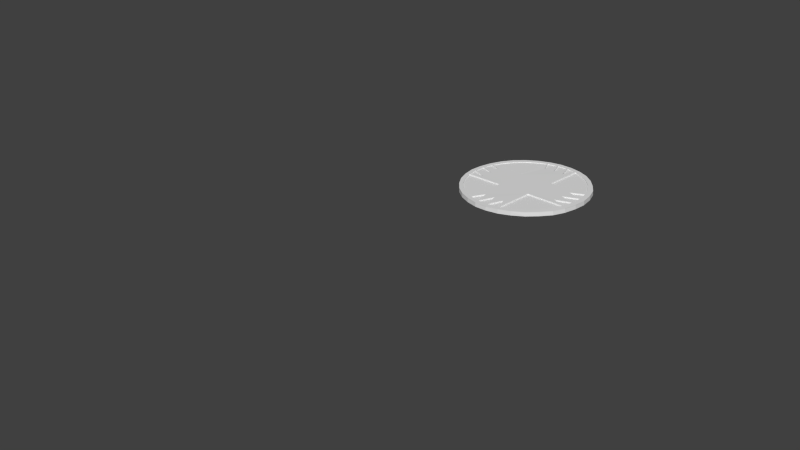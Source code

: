 # Source: Healthrestore.blend  (saved by Blender 2.72.0; exported with 4.5.12 LTS)
import bpy
from mathutils import Matrix  # noqa: F401  (used for matrix-valued properties, if any)

bpy.ops.wm.read_factory_settings(use_empty=True)
scene = bpy.context.scene
scene.name = 'Scene'

# ---- collections
col_collection_1 = bpy.data.collections.new('Collection 1'); scene.collection.children.link(col_collection_1)

# ---- world
world_world = bpy.data.worlds.new('World'); scene.world = world_world
world_world.color = (0.05088, 0.05088, 0.05088)
world_world.use_sun_shadow = False
world_world.sun_shadow_jitter_overblur = 0.0
world_world.cycles.sampling_method = 'MANUAL'
world_world.cycles.sample_map_resolution = 256

# ---- cameras
cam_camera = bpy.data.cameras.new('Camera')
cam_camera.clip_end = 100.0
cam_camera.lens = 35.0
cam_camera.sensor_width = 32.0
cam_camera.sensor_height = 18.0
cam_camera.ortho_scale = 7.314
cam_camera.dof.focus_distance = 0.0
cam_camera.dof.aperture_fstop = 128.0

# ---- meshes
me_cylinder_002 = bpy.data.meshes.new('Cylinder.002')
me_cylinder_002.from_pydata([(0.1006, 0.9931, -0.01847), (0.09586, 0.9944, 0.02291), (0.2927, 0.9546, -0.01373), (0.288, 0.9558, 0.02765), (0.4737, 0.8792, -0.00925), (0.4689, 0.8804, 0.03213), (0.6364, 0.77, -0.005208), (0.6317, 0.7712, 0.03617), (0.7747, 0.6311, -0.001758), (0.77, 0.6324, 0.03962), (0.8833, 0.4679, 0.0009681), (0.8786, 0.4692, 0.04234), (0.958, 0.2867, 0.002866), (0.9532, 0.2879, 0.04424), (0.9959, 0.09437, 0.003862), (0.9911, 0.09558, 0.04524), (0.9955, -0.1017, 0.003919), (0.9908, -0.1005, 0.0453), (0.9569, -0.2939, 0.003033), (0.9522, -0.2927, 0.04441), (0.8816, -0.4748, 0.00124), (0.8769, -0.4736, 0.04262), (0.7724, -0.6376, -0.001392), (0.7677, -0.6364, 0.03998), (0.6336, -0.776, -0.004762), (0.6289, -0.7748, 0.03661), (0.4705, -0.8846, -0.008741), (0.4657, -0.8834, 0.03264), (0.2893, -0.9593, -0.01317), (0.2845, -0.9581, 0.0282), (0.09699, -0.9972, -0.01789), (0.09226, -0.996, 0.02348), (-0.09898, -0.9969, -0.02272), (-0.1037, -0.9956, 0.01866), (-0.2911, -0.9583, -0.02746), (-0.2959, -0.9571, 0.01392), (-0.472, -0.8829, -0.03193), (-0.4768, -0.8817, 0.009443), (-0.6348, -0.7737, -0.03598), (-0.6395, -0.7725, 0.005401), (-0.7731, -0.6349, -0.03943), (-0.7779, -0.6336, 0.001951), (-0.8817, -0.4717, -0.04215), (-0.8864, -0.4704, -0.0007751), (-0.9564, -0.2904, -0.04405), (-0.9611, -0.2892, -0.002673), (-0.9943, -0.09808, -0.04505), (-0.999, -0.09686, -0.003669), (-0.9939, 0.09796, -0.0451), (-0.9986, 0.09917, -0.003726), (-0.9553, 0.2902, -0.04422), (-0.9601, 0.2914, -0.00284), (-0.88, 0.4711, -0.04242), (-0.8847, 0.4723, -0.001047), (-0.7708, 0.6339, -0.03979), (-0.7756, 0.6351, 0.001585), (-0.632, 0.7723, -0.03642), (-0.6367, 0.7735, 0.004955), (-0.4688, 0.8809, -0.03244), (-0.4736, 0.8821, 0.008934), (-0.2877, 0.9556, -0.02801), (-0.2924, 0.9568, 0.01337), (-0.09538, 0.9935, -0.02329), (-0.1001, 0.9947, 0.01809), (-0.2976, -0.2898, 0.01365), (-0.2983, 0.2902, 0.01345), (0.2876, -0.2857, 0.02805), (0.2861, 0.2889, 0.02783), (0.2963, 0.2879, -0.01342), (0.2923, -0.2928, -0.01332), (-0.2811, 0.2889, -0.02763), (-0.2823, -0.2916, -0.02746), (0.7576, 0.173, -0.002028), (0.7562, 0.008339, -0.002008), (0.7616, -0.174, -0.001814), (-0.7485, -0.1827, -0.03888), (-0.7486, -0.01123, -0.03897), (-0.7485, 0.1811, -0.03907), (-0.1827, 0.7614, -0.0252), (-0.008027, 0.761, -0.02098), (0.1864, 0.7604, -0.01607), (0.1852, -0.7146, -0.016), (0.002068, -0.7149, -0.02072), (-0.1751, -0.7152, -0.0254), (-0.1907, -0.7462, 0.0164), (-0.00982, -0.7453, 0.0215), (0.1785, -0.7446, 0.02579), (-0.7364, 0.1974, 0.002372), (-0.7365, 0.01511, 0.002484), (-0.7364, -0.1916, 0.002606), (0.7328, -0.1922, 0.03869), (0.7327, -0.007638, 0.03873), (0.7325, 0.1869, 0.03878), (0.1836, 0.7367, 0.02491), (-0.0002497, 0.7357, 0.01926), (-0.1873, 0.7348, 0.01428), (0.09577, 0.9948, 0.04056), (0.2879, 0.9562, 0.0453), (0.9532, 0.2884, 0.0619), (0.991, 0.09604, 0.06289), (0.9907, -0.09999, 0.06295), (0.9521, -0.2922, 0.06206), (0.2844, -0.9576, 0.04586), (0.09216, -0.9955, 0.04114), (-0.1038, -0.9952, 0.03631), (-0.296, -0.9566, 0.03157), (-0.9612, -0.2887, 0.01498), (-0.9991, -0.0964, 0.01398), (-0.9987, 0.09963, 0.01393), (-0.9601, 0.2918, 0.01481), (-0.2925, 0.9573, 0.03102), (-0.1002, 0.9952, 0.03574), (-0.2977, -0.2893, 0.03131), (-0.2984, 0.2906, 0.0311), (0.2875, -0.2852, 0.04571), (0.286, 0.2893, 0.04548), (-0.1908, -0.7457, 0.03406), (-0.009914, -0.7449, 0.03916), (0.1784, -0.7441, 0.04344), (-0.7365, 0.1978, 0.02003), (-0.7366, 0.01557, 0.02014), (-0.7365, -0.1911, 0.02026), (0.7328, -0.1917, 0.05634), (0.7326, -0.007179, 0.05638), (0.7324, 0.1873, 0.05644), (0.1836, 0.7371, 0.04257), (-0.0003438, 0.7362, 0.03691), (-0.1874, 0.7353, 0.03193), (0.1007, 0.9926, -0.0356), (0.2928, 0.954, -0.03086), (0.9581, 0.2862, -0.01427), (0.996, 0.09384, -0.01327), (0.9956, -0.1022, -0.01322), (0.957, -0.2944, -0.0141), (0.2894, -0.9598, -0.03031), (0.09709, -0.9977, -0.03503), (-0.09889, -0.9974, -0.03985), (-0.291, -0.9588, -0.04459), (-0.9563, -0.2909, -0.06118), (-0.9942, -0.09861, -0.06218), (-0.9938, 0.09743, -0.06224), (-0.9552, 0.2896, -0.06135), (-0.2876, 0.9551, -0.04514), (-0.09528, 0.993, -0.04042), (0.2964, 0.2874, -0.03055), (0.2924, -0.2934, -0.03045), (-0.281, 0.2884, -0.04476), (-0.2822, -0.2922, -0.0446), (0.7577, 0.1725, -0.01916), (0.7562, 0.007808, -0.01914), (0.7617, -0.1745, -0.01895), (-0.7484, -0.1833, -0.05602), (-0.7485, -0.01176, -0.05611), (-0.7484, 0.1806, -0.05621), (-0.1826, 0.7608, -0.04234), (-0.007935, 0.7604, -0.03812), (0.1865, 0.7599, -0.03321), (0.1853, -0.7151, -0.03313), (0.00216, -0.7155, -0.03785), (-0.175, -0.7158, -0.04253), (0.1081, 1.075, -0.01795), (0.1063, 1.076, 0.02345), (-0.1033, 1.081, -0.02282), (-0.105, 1.082, 0.01858), (0.1039, -1.079, -0.01834), (0.1048, -1.077, 0.02307), (-0.1063, -1.079, -0.02324), (-0.1068, -1.078, 0.01816), (-0.3117, 1.04, -0.02764), (-0.3118, 1.041, 0.01376), (0.3143, -1.04, -0.01352), (0.3152, -1.039, 0.02789), (-0.5089, 0.9598, -0.03219), (-0.5094, 0.9612, 0.009213), (0.5072, -0.9581, -0.008982), (0.5081, -0.9567, 0.03243), (-0.6881, 0.8438, -0.03629), (-0.6881, 0.8452, 0.005109), (0.6882, -0.842, -0.004865), (0.6834, -0.8407, 0.03651), (-0.8402, 0.6927, -0.03981), (-0.845, 0.6939, 0.001567), (0.8365, -0.6933, -0.001384), (0.8317, -0.6921, 0.03999), (-0.9555, 0.5125, -0.04258), (-0.9602, 0.5138, -0.001199), (0.9695, -0.5186, 0.001444), (0.9648, -0.5174, 0.04282), (-1.033, 0.3146, -0.04448), (-1.037, 0.3158, -0.003103), (1.045, -0.3248, 0.003317), (1.041, -0.3236, 0.04469), (-1.073, 0.1068, -0.04547), (-1.077, 0.108, -0.004088), (1.084, -0.1089, 0.004343), (1.079, -0.1077, 0.04572), (-1.075, -0.105, -0.04551), (-1.079, -0.105, -0.004141), (1.089, 0.09916, 0.004382), (1.085, 0.1004, 0.04576), (-1.034, -0.312, -0.04459), (-1.032, -0.3106, -0.003173), (1.043, 0.3175, 0.003497), (1.039, 0.3137, 0.04485), (-0.949, -0.5052, -0.0427), (-0.9501, -0.5039, -0.001308), (0.9649, 0.506, 0.001623), (0.9602, 0.5072, 0.043), (-0.8289, -0.6791, -0.03998), (-0.8293, -0.6777, 0.001419), (0.8357, 0.6801, -0.001147), (0.8311, 0.6762, 0.0402), (-0.6827, -0.8294, -0.03656), (-0.6835, -0.8281, 0.004841), (0.6907, 0.8312, -0.00456), (0.6837, 0.8262, 0.03677), (-0.509, -0.9478, -0.03251), (-0.5107, -0.9465, 0.00888), (0.5122, 0.9476, -0.008642), (0.5123, 0.949, 0.03276), (-0.3133, -1.03, -0.028), (-0.3141, -1.028, 0.0134), (0.3169, 1.03, -0.01315), (0.3164, 1.031, 0.02825), (0.09581, 0.9943, 0.03217), (0.288, 0.9557, 0.03691), (0.4689, 0.8804, 0.04138), (0.6316, 0.7712, 0.04543), (0.7699, 0.6323, 0.04888), (0.8785, 0.4691, 0.0516), (0.9532, 0.2879, 0.0535), (0.9911, 0.09553, 0.0545), (0.9907, -0.1005, 0.05455), (0.9521, -0.2927, 0.05367), (0.8768, -0.4737, 0.05187), (0.7676, -0.6365, 0.04924), (0.6288, -0.7748, 0.04587), (0.4657, -0.8835, 0.04189), (0.2845, -0.9582, 0.03746), (0.09221, -0.9961, 0.03274), (-0.1038, -0.9957, 0.02792), (-0.2959, -0.9571, 0.02318), (-0.4768, -0.8818, 0.0187), (-0.6396, -0.7726, 0.01466), (-0.7779, -0.6337, 0.01121), (-0.8865, -0.4705, 0.008483), (-0.9612, -0.2893, 0.006585), (-0.999, -0.09692, 0.005589), (-0.9987, 0.09912, 0.005532), (-0.9601, 0.2913, 0.006418), (-0.8848, 0.4723, 0.008211), (-0.7756, 0.6351, 0.01084), (-0.6368, 0.7735, 0.01421), (-0.4736, 0.8821, 0.01819), (-0.2924, 0.9568, 0.02263), (-0.1002, 0.9947, 0.02734), (0.1062, 1.076, 0.0327), (-0.105, 1.082, 0.02783), (0.1047, -1.078, 0.03232), (-0.1069, -1.078, 0.02742), (-0.3119, 1.041, 0.02302), (0.3152, -1.039, 0.03714), (-0.5095, 0.9611, 0.01847), (0.508, -0.9568, 0.04168), (-0.6882, 0.8451, 0.01437), (0.6834, -0.8408, 0.04577), (-0.845, 0.6938, 0.01083), (0.8317, -0.6921, 0.04925), (-0.9603, 0.5137, 0.008058), (0.9647, -0.5175, 0.05208), (-1.037, 0.3157, 0.006155), (1.041, -0.3236, 0.05395), (-1.077, 0.108, 0.005169), (1.079, -0.1077, 0.05498), (-1.08, -0.105, 0.005117), (1.084, 0.1003, 0.05502), (-1.032, -0.3106, 0.006085), (1.039, 0.3137, 0.05411), (-0.9501, -0.5039, 0.00795), (0.9601, 0.5072, 0.05226), (-0.8293, -0.6778, 0.01068), (0.8311, 0.6762, 0.04946), (-0.6835, -0.8281, 0.0141), (0.6837, 0.8262, 0.04603), (-0.5108, -0.9466, 0.01814), (0.5123, 0.9489, 0.04202), (-0.3142, -1.028, 0.02266), (0.3164, 1.031, 0.0375), (0.1006, 0.9932, -0.02846), (0.2928, 0.9546, -0.02372), (0.4737, 0.8793, -0.01925), (0.6365, 0.7701, -0.0152), (0.7748, 0.6312, -0.01175), (0.8834, 0.468, -0.009028), (0.958, 0.2868, -0.00713), (0.9959, 0.09443, -0.006134), (0.9956, -0.1016, -0.006077), (0.957, -0.2938, -0.006962), (0.8817, -0.4748, -0.008756), (0.7725, -0.6376, -0.01139), (0.6337, -0.776, -0.01476), (0.4705, -0.8846, -0.01874), (0.2893, -0.9593, -0.02317), (0.09705, -0.9972, -0.02789), (-0.09893, -0.9968, -0.03271), (-0.2911, -0.9582, -0.03745), (-0.472, -0.8829, -0.04193), (-0.6347, -0.7737, -0.04597), (-0.7731, -0.6348, -0.04942), (-0.8816, -0.4716, -0.05215), (-0.9563, -0.2904, -0.05405), (-0.9942, -0.09802, -0.05504), (-0.9938, 0.09802, -0.0551), (-0.9553, 0.2902, -0.05421), (-0.8799, 0.4712, -0.05242), (-0.7708, 0.634, -0.04979), (-0.6319, 0.7724, -0.04642), (-0.4688, 0.881, -0.04244), (-0.2876, 0.9557, -0.038), (-0.09532, 0.9936, -0.03329), (0.1082, 1.075, -0.02794), (-0.1033, 1.081, -0.03281), (0.104, -1.079, -0.02834), (-0.1063, -1.079, -0.03324), (-0.3116, 1.04, -0.03763), (0.3144, -1.04, -0.02352), (-0.5088, 0.9599, -0.04218), (0.5073, -0.958, -0.01898), (-0.6881, 0.8439, -0.04629), (0.6882, -0.8419, -0.01486), (-0.8402, 0.6927, -0.04981), (0.8365, -0.6932, -0.01138), (-0.9554, 0.5126, -0.05257), (0.9696, -0.5186, -0.008552), (-1.033, 0.3146, -0.05448), (1.046, -0.3247, -0.006679), (-1.073, 0.1069, -0.05546), (1.084, -0.1088, -0.005653), (-1.075, -0.105, -0.05551), (1.089, 0.09922, -0.005613), (-1.034, -0.3119, -0.05458), (1.043, 0.3176, -0.006499), (-0.9489, -0.5051, -0.0527), (0.9649, 0.506, -0.008373), (-0.8289, -0.679, -0.04998), (0.8358, 0.6802, -0.01114), (-0.6826, -0.8293, -0.04655), (0.6908, 0.8313, -0.01456), (-0.509, -0.9478, -0.04251), (0.5123, 0.9477, -0.01864), (-0.3132, -1.03, -0.03799), (0.3169, 1.03, -0.02315)], [], [(92, 15, 13), (88, 49, 47), (2, 80, 0), (3, 67, 13, 11, 9, 7, 5), (2, 4, 6, 8, 10, 12, 68), (29, 31, 239, 238), (83, 32, 34), (74, 16, 18), (69, 18, 20, 22, 24, 26, 28), (73, 14, 16), (72, 12, 14), (82, 32, 136, 158), (48, 76, 46), (87, 51, 49), (46, 75, 44), (50, 77, 48), (78, 60, 62), (79, 62, 0), (60, 70, 50, 52, 54, 56, 58), (82, 30, 32), (44, 71, 34, 36, 38, 40, 42), (81, 28, 30), (0, 62, 319, 288), (9, 11, 229, 228), (65, 61, 59, 57, 55, 53, 51), (14, 12, 294, 295), (48, 46, 311, 312), (85, 33, 31), (19, 66, 29, 27, 25, 23, 21), (86, 31, 29), (84, 35, 33), (87, 49, 108, 119), (89, 47, 45), (64, 45, 43, 41, 39, 37, 35), (168, 162, 321, 324), (50, 48, 312, 313), (91, 17, 15), (90, 19, 17), (20, 18, 297, 298), (172, 168, 324, 326), (93, 3, 1), (61, 95, 63), (40, 38, 307, 308), (94, 1, 63), (34, 32, 304, 305), (112, 114, 115, 113), (84, 33, 104, 116), (64, 35, 105, 112), (33, 85, 117, 104), (63, 95, 127, 111), (95, 61, 110, 127), (19, 90, 122, 101), (92, 13, 98, 124), (89, 45, 106, 121), (3, 93, 125, 97), (90, 17, 100, 122), (31, 86, 118, 103), (88, 47, 107, 120), (94, 63, 111, 126), (115, 114, 101, 122, 100, 123, 99, 124, 98), (29, 66, 114, 102), (13, 67, 115, 98), (113, 115, 97, 125, 96, 126, 111, 127, 110), (86, 29, 102, 118), (93, 1, 96, 125), (17, 91, 123, 100), (47, 89, 121, 107), (49, 88, 120, 108), (35, 84, 116, 105), (112, 113, 109, 119, 108, 120, 107, 121, 106), (15, 92, 124, 99), (85, 31, 103, 117), (1, 94, 126, 96), (91, 15, 99, 123), (51, 87, 119, 109), (144, 146, 142, 154, 143, 155, 128, 156, 129), (77, 50, 141, 153), (73, 16, 132, 149), (0, 80, 156, 128), (75, 46, 139, 151), (81, 30, 135, 157), (83, 34, 137, 159), (78, 62, 143, 154), (74, 18, 133, 150), (32, 83, 159, 136), (62, 79, 155, 143), (72, 14, 131, 148), (34, 71, 147, 137), (12, 72, 148, 130), (46, 76, 152, 139), (30, 82, 158, 135), (60, 78, 154, 142), (70, 60, 142, 146), (76, 48, 140, 152), (80, 2, 129, 156), (16, 74, 150, 132), (48, 77, 153, 140), (28, 81, 157, 134), (79, 0, 128, 155), (14, 73, 149, 131), (44, 75, 151, 138), (50, 70, 146, 141), (162, 163, 161, 160), (60, 58, 317, 318), (62, 63, 163, 162), (1, 0, 160, 161), (164, 165, 167, 166), (202, 198, 339, 341), (33, 32, 166, 167), (30, 31, 165, 164), (60, 61, 169, 168), (170, 171, 165, 164), (3, 5, 226, 225), (28, 29, 171, 170), (172, 173, 169, 168), (10, 8, 292, 293), (191, 195, 273, 271), (58, 59, 173, 172), (207, 211, 281, 279), (174, 175, 171, 170), (180, 176, 328, 330), (26, 27, 175, 174), (160, 222, 351, 320), (56, 57, 177, 176), (185, 189, 270, 268), (214, 210, 345, 347), (178, 179, 175, 174), (24, 25, 179, 178), (180, 181, 177, 176), (28, 26, 301, 302), (63, 1, 224, 255), (54, 55, 181, 180), (201, 205, 278, 276), (192, 188, 334, 336), (182, 183, 179, 178), (22, 23, 183, 182), (184, 185, 181, 180), (217, 221, 286, 284), (52, 53, 185, 184), (45, 47, 247, 246), (4, 2, 289, 290), (186, 187, 183, 182), (20, 21, 187, 186), (188, 189, 185, 184), (24, 22, 299, 300), (23, 25, 236, 235), (50, 51, 189, 188), (179, 183, 267, 265), (186, 182, 331, 333), (190, 191, 187, 186), (18, 19, 191, 190), (192, 193, 189, 188), (197, 201, 276, 274), (48, 49, 193, 192), (194, 195, 191, 190), (53, 55, 251, 250), (16, 17, 195, 194), (46, 47, 197, 196), (198, 199, 195, 194), (219, 223, 287, 285), (14, 15, 199, 198), (200, 201, 197, 196), (169, 173, 262, 260), (44, 45, 201, 200), (202, 203, 199, 198), (167, 165, 258, 259), (12, 13, 203, 202), (193, 197, 274, 272), (18, 16, 296, 297), (204, 205, 201, 200), (42, 43, 205, 204), (61, 63, 255, 254), (206, 207, 203, 202), (10, 11, 207, 206), (31, 33, 240, 239), (210, 206, 343, 345), (208, 209, 205, 204), (40, 41, 209, 208), (17, 19, 233, 232), (210, 211, 207, 206), (8, 9, 211, 210), (213, 217, 284, 282), (212, 213, 209, 208), (38, 39, 213, 212), (6, 7, 215, 214), (161, 163, 257, 256), (216, 217, 213, 212), (36, 37, 217, 216), (218, 219, 215, 214), (166, 220, 350, 323), (37, 39, 243, 242), (4, 5, 219, 218), (220, 221, 217, 216), (57, 59, 253, 252), (34, 35, 221, 220), (2, 3, 223, 222), (166, 167, 221, 220), (204, 200, 340, 342), (209, 213, 282, 280), (54, 52, 314, 315), (198, 194, 337, 339), (214, 215, 211, 210), (187, 191, 271, 269), (222, 218, 349, 351), (7, 9, 228, 227), (222, 223, 219, 218), (62, 60, 318, 319), (176, 172, 326, 328), (221, 167, 259, 286), (160, 161, 223, 222), (27, 29, 238, 237), (168, 169, 163, 162), (181, 185, 268, 266), (176, 177, 173, 172), (164, 166, 323, 322), (208, 204, 342, 344), (220, 216, 348, 350), (51, 53, 250, 249), (196, 197, 193, 192), (67, 3, 97, 115), (66, 19, 101, 114), (112, 105, 116, 104, 117, 103, 118, 102, 114), (65, 51, 109, 113), (61, 65, 113, 110), (45, 64, 112, 106), (150, 133, 145, 144, 130, 148, 131, 149, 132), (147, 145, 134, 157, 135, 158, 136, 159, 137), (68, 12, 130, 144), (18, 69, 145, 133), (2, 68, 144, 129), (69, 28, 134, 145), (146, 147, 138, 151, 139, 152, 140, 153, 141), (71, 44, 138, 147), (144, 145, 147, 146), (239, 240, 259, 258), (255, 224, 256, 257), (238, 239, 258, 261), (253, 254, 260, 262), (237, 238, 261, 263), (236, 237, 263, 265), (251, 252, 264, 266), (235, 236, 265, 267), (250, 251, 266, 268), (234, 235, 267, 269), (249, 250, 268, 270), (233, 234, 269, 271), (248, 249, 270, 272), (232, 233, 271, 273), (231, 232, 273, 275), (246, 247, 274, 276), (230, 231, 275, 277), (245, 246, 276, 278), (229, 230, 277, 279), (244, 245, 278, 280), (228, 229, 279, 281), (243, 244, 280, 282), (242, 243, 282, 284), (226, 227, 283, 285), (241, 242, 284, 286), (240, 241, 286, 259), (227, 228, 281, 283), (225, 226, 285, 287), (224, 225, 287, 256), (254, 255, 257, 260), (252, 253, 262, 264), (247, 248, 272, 274), (59, 61, 254, 253), (39, 41, 244, 243), (223, 161, 256, 287), (19, 21, 234, 233), (35, 37, 242, 241), (49, 51, 249, 248), (195, 199, 275, 273), (5, 7, 227, 226), (1, 3, 225, 224), (163, 169, 260, 257), (177, 181, 266, 264), (55, 57, 252, 251), (215, 219, 285, 283), (165, 171, 261, 258), (183, 187, 269, 267), (13, 15, 231, 230), (205, 209, 280, 278), (11, 13, 230, 229), (189, 193, 272, 270), (25, 27, 237, 236), (47, 49, 248, 247), (171, 175, 263, 261), (173, 177, 264, 262), (15, 17, 232, 231), (211, 215, 283, 281), (33, 35, 241, 240), (43, 45, 246, 245), (41, 43, 245, 244), (203, 207, 279, 277), (21, 23, 235, 234), (199, 203, 277, 275), (175, 179, 265, 263), (293, 292, 345, 343), (301, 300, 329, 327), (300, 299, 331, 329), (309, 308, 344, 342), (308, 307, 346, 344), (292, 291, 347, 345), (295, 294, 341, 339), (289, 288, 320, 351), (318, 317, 326, 324), (288, 319, 321, 320), (304, 303, 322, 323), (317, 316, 328, 326), (299, 298, 333, 331), (316, 315, 330, 328), (298, 297, 335, 333), (315, 314, 332, 330), (296, 295, 339, 337), (297, 296, 337, 335), (313, 312, 336, 334), (294, 293, 343, 341), (307, 306, 348, 346), (306, 305, 350, 348), (290, 289, 351, 349), (305, 304, 323, 350), (303, 302, 325, 322), (302, 301, 327, 325), (291, 290, 349, 347), (319, 318, 324, 321), (314, 313, 334, 332), (311, 310, 340, 338), (310, 309, 342, 340), (312, 311, 338, 336), (6, 4, 290, 291), (32, 30, 303, 304), (184, 180, 330, 332), (56, 54, 315, 316), (174, 170, 325, 327), (190, 186, 333, 335), (170, 164, 322, 325), (212, 208, 344, 346), (26, 24, 300, 301), (46, 44, 310, 311), (36, 34, 305, 306), (206, 202, 341, 343), (44, 42, 309, 310), (178, 174, 327, 329), (42, 40, 308, 309), (22, 20, 298, 299), (12, 10, 293, 294), (182, 178, 329, 331), (188, 184, 332, 334), (2, 0, 288, 289), (30, 28, 302, 303), (8, 6, 291, 292), (194, 190, 335, 337), (16, 14, 295, 296), (196, 192, 336, 338), (216, 212, 346, 348), (200, 196, 338, 340), (58, 56, 316, 317), (38, 36, 306, 307), (52, 50, 313, 314), (218, 214, 347, 349), (162, 160, 320, 321)])
_uv = me_cylinder_002.uv_layers.new(name='UVMap')
_uv.uv.foreach_set('vector', [0.1922, 0.7931, 0.2086, 0.7931, 0.2026, 0.8033, 0.1124, 0.8814, 0.09669, 0.8864, 0.09669, 0.8747, 0.2156, 0.9096, 0.2068, 0.8996, 0.2217, 0.8996, 0.216, 0.845, 0.2161, 0.885, 0.176, 0.885, 0.1805, 0.8742, 0.1871, 0.8644, 0.1954, 0.856, 0.2052, 0.8495, 0.192, 0.7974, 0.1812, 0.8019, 0.1696, 0.8042, 0.1578, 0.8042, 0.1463, 0.8019, 0.1354, 0.7974, 0.1635, 0.7693, 0.7482, 0.7713, 0.7461, 0.7746, 0.7459, 0.7745, 0.7481, 0.7712, 0.1287, 0.8747, 0.1155, 0.8861, 0.1126, 0.8747, 0.1241, 0.8862, 0.1352, 0.8959, 0.1241, 0.9, 0.1071, 0.7693, 0.1353, 0.7975, 0.1244, 0.8021, 0.1129, 0.8044, 0.1011, 0.8044, 0.08955, 0.8021, 0.07868, 0.7975, 0.1922, 0.7864, 0.2065, 0.7812, 0.2065, 0.793, 0.1126, 0.9113, 0.1219, 0.9011, 0.1276, 0.9113, 0.3731, 0.2669, 0.3559, 0.2669, 0.3559, 0.2659, 0.3731, 0.2659, 0.1922, 0.7693, 0.2069, 0.7759, 0.1922, 0.7811, 0.111, 0.8954, 0.09669, 0.8983, 0.09669, 0.8866, 0.09669, 0.8985, 0.1123, 0.8985, 0.1026, 0.9086, 0.2183, 0.7693, 0.2183, 0.7834, 0.207, 0.7727, 0.192, 0.901, 0.2047, 0.8971, 0.2047, 0.9088, 0.1354, 0.8971, 0.1503, 0.8971, 0.1462, 0.9081, 0.1354, 0.8048, 0.1754, 0.8044, 0.1754, 0.8449, 0.1646, 0.8404, 0.1548, 0.8338, 0.1465, 0.8255, 0.1399, 0.8157, 0.09656, 0.8858, 0.07868, 0.8858, 0.08245, 0.8747, 0.1354, 0.8455, 0.1759, 0.845, 0.1759, 0.885, 0.165, 0.8806, 0.1551, 0.8742, 0.1467, 0.866, 0.14, 0.8563, 0.151, 0.8936, 0.1354, 0.8969, 0.1354, 0.8852, 0.7802, 0.8209, 0.7788, 0.8173, 0.7789, 0.8172, 0.7804, 0.8209, 0.7807, 0.7746, 0.7785, 0.7713, 0.7787, 0.7712, 0.7808, 0.7745, 0.1068, 0.8396, 0.1353, 0.8677, 0.1244, 0.8722, 0.1129, 0.8745, 0.1011, 0.8745, 0.08955, 0.8722, 0.07868, 0.8677, 0.7708, 0.8447, 0.774, 0.8424, 0.7742, 0.8426, 0.7709, 0.8448, 0.7558, 0.8074, 0.7522, 0.8089, 0.7521, 0.8087, 0.7557, 0.8072, 0.2067, 0.8913, 0.1917, 0.8969, 0.1917, 0.8852, 0.216, 0.8044, 0.216, 0.8443, 0.1756, 0.844, 0.1802, 0.8332, 0.1868, 0.8235, 0.1952, 0.8152, 0.205, 0.8088, 0.2182, 0.8995, 0.2068, 0.8883, 0.2182, 0.8852, 0.1919, 0.8971, 0.182, 0.9072, 0.176, 0.8971, 0.3719, 0.2725, 0.3559, 0.2725, 0.3559, 0.2715, 0.372, 0.2715, 0.09545, 0.896, 0.07868, 0.896, 0.08474, 0.8859, 0.1071, 0.8045, 0.1353, 0.8327, 0.1244, 0.8372, 0.1129, 0.8395, 0.1011, 0.8395, 0.08955, 0.8372, 0.07868, 0.8327, 0.7042, 0.7983, 0.7072, 0.8013, 0.707, 0.8015, 0.704, 0.7984, 0.7595, 0.8067, 0.7558, 0.8074, 0.7557, 0.8072, 0.7595, 0.8065, 0.176, 0.8907, 0.1915, 0.8852, 0.1915, 0.8969, 0.1512, 0.8996, 0.1653, 0.8963, 0.1653, 0.908, 0.7595, 0.8469, 0.7634, 0.847, 0.7634, 0.8472, 0.7595, 0.8472, 0.7018, 0.7947, 0.7042, 0.7983, 0.704, 0.7984, 0.7016, 0.7948, 0.07868, 0.9063, 0.08911, 0.8962, 0.09503, 0.9063, 0.1126, 0.9009, 0.1126, 0.8862, 0.124, 0.8981, 0.7442, 0.8172, 0.7427, 0.8209, 0.7425, 0.8208, 0.744, 0.8171, 0.1512, 0.8961, 0.1636, 0.8852, 0.1678, 0.8961, 0.7419, 0.8287, 0.7427, 0.8326, 0.7425, 0.8327, 0.7417, 0.8287, 0.1183, 0.1727, 0.2002, 0.1732, 0.2001, 0.2537, 0.1183, 0.2539, 0.3868, 0.2861, 0.3716, 0.2861, 0.3717, 0.2851, 0.3868, 0.2851, 0.4567, 0.28, 0.4184, 0.28, 0.4184, 0.279, 0.4567, 0.279, 0.3559, 0.2851, 0.3712, 0.2851, 0.3712, 0.2861, 0.3559, 0.2861, 0.3716, 0.2793, 0.3559, 0.2793, 0.3559, 0.2783, 0.3716, 0.2783, 0.3728, 0.2704, 0.3868, 0.2704, 0.3869, 0.2714, 0.3728, 0.2714, 0.3855, 0.2895, 0.3716, 0.2895, 0.3717, 0.2885, 0.3855, 0.2885, 0.3718, 0.2805, 0.3857, 0.2805, 0.3857, 0.2815, 0.3718, 0.2815, 0.3859, 0.2781, 0.3719, 0.2781, 0.3719, 0.2771, 0.3859, 0.2771, 0.3857, 0.2826, 0.3718, 0.2826, 0.3718, 0.2816, 0.3857, 0.2816, 0.3559, 0.2817, 0.3716, 0.2817, 0.3716, 0.2827, 0.3559, 0.2827, 0.3715, 0.2839, 0.3868, 0.2839, 0.3868, 0.285, 0.3716, 0.285, 0.3722, 0.2703, 0.3559, 0.2703, 0.3559, 0.2693, 0.3723, 0.2693, 0.3559, 0.2749, 0.3718, 0.2749, 0.3718, 0.2759, 0.3559, 0.2759, 0.4394, 0.2434, 0.4398, 0.2128, 0.4752, 0.2128, 0.4634, 0.218, 0.4917, 0.2279, 0.4635, 0.2382, 0.4634, 0.2387, 0.4632, 0.2382, 0.4749, 0.2437, 0.4184, 0.2756, 0.457, 0.2755, 0.457, 0.2766, 0.4184, 0.2766, 0.4567, 0.2788, 0.4184, 0.2788, 0.4184, 0.2778, 0.4567, 0.2778, 0.4183, 0.2963, 0.387, 0.2961, 0.3872, 0.2604, 0.3927, 0.2722, 0.4019, 0.2443, 0.4126, 0.2721, 0.4131, 0.2723, 0.4126, 0.2725, 0.4183, 0.2606, 0.3869, 0.267, 0.3732, 0.267, 0.3732, 0.2659, 0.3869, 0.2659, 0.3559, 0.2828, 0.3715, 0.2828, 0.3715, 0.2838, 0.3559, 0.2838, 0.3716, 0.2804, 0.3559, 0.2804, 0.3559, 0.2794, 0.3716, 0.2794, 0.3559, 0.2726, 0.3719, 0.2726, 0.3719, 0.2736, 0.3559, 0.2736, 0.3559, 0.2772, 0.3717, 0.2772, 0.3717, 0.2782, 0.3559, 0.2782, 0.3732, 0.2671, 0.3867, 0.2671, 0.3868, 0.2681, 0.3732, 0.2681, 0.44, 0.2965, 0.4399, 0.3271, 0.4049, 0.3271, 0.4167, 0.3221, 0.387, 0.3115, 0.4164, 0.3016, 0.4166, 0.3011, 0.4168, 0.3016, 0.4049, 0.2964, 0.3716, 0.2816, 0.3559, 0.2816, 0.3559, 0.2806, 0.3716, 0.2806, 0.3714, 0.285, 0.3559, 0.285, 0.3559, 0.2839, 0.3714, 0.2839, 0.3717, 0.277, 0.3559, 0.277, 0.3559, 0.276, 0.3717, 0.276, 0.3559, 0.2738, 0.3718, 0.2738, 0.3719, 0.2748, 0.3559, 0.2748, 0.3716, 0.2862, 0.3856, 0.2862, 0.3856, 0.2872, 0.3717, 0.2872, 0.4184, 0.2753, 0.4188, 0.2443, 0.4545, 0.2443, 0.4441, 0.2498, 0.4704, 0.2595, 0.4441, 0.2696, 0.444, 0.27, 0.4438, 0.2696, 0.4542, 0.2754, 0.3693, 0.2916, 0.3559, 0.2916, 0.3559, 0.2906, 0.3693, 0.2906, 0.3718, 0.2783, 0.3869, 0.2783, 0.3869, 0.2793, 0.3718, 0.2793, 0.3701, 0.2894, 0.3559, 0.2894, 0.3559, 0.2884, 0.3701, 0.2884, 0.3869, 0.2759, 0.3719, 0.2759, 0.3719, 0.2749, 0.3869, 0.2749, 0.3729, 0.2691, 0.3559, 0.2691, 0.3559, 0.2681, 0.3729, 0.2681, 0.3714, 0.2872, 0.3559, 0.2872, 0.3559, 0.2862, 0.3713, 0.2862, 0.3724, 0.2693, 0.3867, 0.2693, 0.3866, 0.2702, 0.3724, 0.2702, 0.3559, 0.2917, 0.369, 0.2917, 0.369, 0.2927, 0.3559, 0.2927, 0.3559, 0.2704, 0.3726, 0.2704, 0.3726, 0.2714, 0.3559, 0.2714, 0.3859, 0.2883, 0.3717, 0.2883, 0.3716, 0.2873, 0.3859, 0.2873, 0.3718, 0.2794, 0.3862, 0.2794, 0.3862, 0.2804, 0.3718, 0.2804, 0.4184, 0.2902, 0.4567, 0.2902, 0.4567, 0.2911, 0.4184, 0.2911, 0.3849, 0.2917, 0.3717, 0.2917, 0.3716, 0.2907, 0.3849, 0.2907, 0.3719, 0.276, 0.3868, 0.276, 0.3868, 0.277, 0.3719, 0.277, 0.3559, 0.267, 0.373, 0.267, 0.373, 0.268, 0.3559, 0.268, 0.3686, 0.2938, 0.3559, 0.2938, 0.3559, 0.2928, 0.3685, 0.2928, 0.4184, 0.2891, 0.4567, 0.2891, 0.4567, 0.29, 0.4184, 0.29, 0.3713, 0.2883, 0.3559, 0.2883, 0.3559, 0.2873, 0.3713, 0.2873, 0.3717, 0.2918, 0.3844, 0.2918, 0.3843, 0.2928, 0.3716, 0.2928, 0.37, 0.2905, 0.3559, 0.2905, 0.3559, 0.2895, 0.3699, 0.2895, 0.372, 0.2738, 0.3869, 0.2738, 0.3869, 0.2747, 0.372, 0.2747, 0.3717, 0.2828, 0.3869, 0.2828, 0.3869, 0.2838, 0.3716, 0.2838, 0.3721, 0.2715, 0.3868, 0.2715, 0.3868, 0.2725, 0.3721, 0.2725, 0.3867, 0.2736, 0.3721, 0.2736, 0.3721, 0.2726, 0.3867, 0.2726, 0.3717, 0.2896, 0.3851, 0.2896, 0.3851, 0.2906, 0.3716, 0.2906, 0.4184, 0.2846, 0.4571, 0.2846, 0.4571, 0.2856, 0.4184, 0.2856, 0.7832, 0.7974, 0.7832, 0.7966, 0.7874, 0.7966, 0.7874, 0.7974, 0.7766, 0.814, 0.7739, 0.8112, 0.774, 0.811, 0.7768, 0.8138, 0.0, 0.0, 0.0, 0.0, 0.0, 0.0, 0.0, 0.0, 0.0, 0.0, 0.0, 0.0, 0.0, 0.0, 0.0, 0.0, 0.7874, 0.7975, 0.7874, 0.7983, 0.7832, 0.7983, 0.7832, 0.7975, 0.735, 0.8019, 0.7383, 0.7989, 0.7384, 0.7991, 0.7351, 0.8021, 0.0, 0.0, 0.0, 0.0, 0.0, 0.0, 0.0, 0.0, 0.0, 0.0, 0.0, 0.0, 0.0, 0.0, 0.0, 0.0, 0.0, 0.0, 0.0, 0.0, 0.0, 0.0, 0.0, 0.0, 0.7344, 0.8507, 0.7345, 0.8515, 0.7302, 0.8515, 0.7302, 0.8507, 0.7829, 0.7861, 0.7829, 0.7822, 0.7831, 0.7821, 0.7831, 0.7861, 0.0, 0.0, 0.0, 0.0, 0.0, 0.0, 0.0, 0.0, 0.7725, 0.8517, 0.7726, 0.8509, 0.7768, 0.8509, 0.7768, 0.8517, 0.7767, 0.8396, 0.7789, 0.8363, 0.779, 0.8364, 0.7769, 0.8398, 0.7343, 0.8113, 0.7373, 0.8145, 0.7372, 0.8146, 0.7342, 0.8114, 0.0, 0.0, 0.0, 0.0, 0.0, 0.0, 0.0, 0.0, 0.7416, 0.8262, 0.7415, 0.8305, 0.7413, 0.8305, 0.7414, 0.8262, 0.7874, 0.7984, 0.7874, 0.7992, 0.7832, 0.7992, 0.7832, 0.7984, 0.6993, 0.7866, 0.7001, 0.7908, 0.6999, 0.7908, 0.6991, 0.7866, 0.0, 0.0, 0.0, 0.0, 0.0, 0.0, 0.0, 0.0, 0.7108, 0.8036, 0.7148, 0.8053, 0.7147, 0.8055, 0.7107, 0.8038, 0.0, 0.0, 0.0, 0.0, 0.0, 0.0, 0.0, 0.0, 0.71, 0.848, 0.7067, 0.8456, 0.7068, 0.8455, 0.7101, 0.8479, 0.7233, 0.8062, 0.7274, 0.8054, 0.7275, 0.8056, 0.7233, 0.8064, 0.7388, 0.8507, 0.7388, 0.8515, 0.7346, 0.8515, 0.7346, 0.8507, 0.0, 0.0, 0.0, 0.0, 0.0, 0.0, 0.0, 0.0, 0.7127, 0.8515, 0.7126, 0.8507, 0.717, 0.8507, 0.7169, 0.8515, 0.7462, 0.8396, 0.7489, 0.8424, 0.7488, 0.8426, 0.7461, 0.8397, 0.7807, 0.7937, 0.7821, 0.79, 0.7823, 0.7901, 0.7809, 0.7938, 0.0, 0.0, 0.0, 0.0, 0.0, 0.0, 0.0, 0.0, 0.7, 0.835, 0.6991, 0.8308, 0.6993, 0.8308, 0.7002, 0.835, 0.7021, 0.7746, 0.7004, 0.7784, 0.7002, 0.7783, 0.7019, 0.7745, 0.784, 0.7938, 0.7832, 0.7937, 0.7832, 0.7895, 0.784, 0.7896, 0.0, 0.0, 0.0, 0.0, 0.0, 0.0, 0.0, 0.0, 0.7258, 0.8515, 0.7258, 0.8507, 0.7301, 0.8507, 0.7301, 0.8515, 0.7015, 0.8182, 0.7038, 0.8146, 0.704, 0.8147, 0.7017, 0.8183, 0.0, 0.0, 0.0, 0.0, 0.0, 0.0, 0.0, 0.0, 0.7507, 0.7998, 0.7539, 0.802, 0.7538, 0.8022, 0.7506, 0.7999, 0.781, 0.8288, 0.781, 0.8248, 0.7812, 0.8248, 0.7812, 0.8288, 0.7081, 0.8507, 0.7081, 0.8515, 0.7037, 0.8515, 0.7037, 0.8507, 0.0, 0.0, 0.0, 0.0, 0.0, 0.0, 0.0, 0.0, 0.768, 0.8517, 0.768, 0.8509, 0.7722, 0.8509, 0.7722, 0.8517, 0.7521, 0.8446, 0.7557, 0.8462, 0.7556, 0.8464, 0.752, 0.8448, 0.7578, 0.7648, 0.7542, 0.7663, 0.7541, 0.7661, 0.7577, 0.7646, 0.0, 0.0, 0.0, 0.0, 0.0, 0.0, 0.0, 0.0, 0.7228, 0.8065, 0.7269, 0.8073, 0.7268, 0.8075, 0.7227, 0.8067, 0.7433, 0.7876, 0.7431, 0.7832, 0.7433, 0.7832, 0.7435, 0.7876, 0.7874, 0.8065, 0.7874, 0.8073, 0.7832, 0.8073, 0.7832, 0.8065, 0.0, 0.0, 0.0, 0.0, 0.0, 0.0, 0.0, 0.0, 0.7417, 0.8518, 0.7417, 0.8509, 0.7459, 0.8509, 0.7459, 0.8518, 0.7016, 0.839, 0.7, 0.835, 0.7002, 0.835, 0.7017, 0.8389, 0.0, 0.0, 0.0, 0.0, 0.0, 0.0, 0.0, 0.0, 0.7125, 0.8507, 0.7126, 0.8515, 0.7082, 0.8515, 0.7082, 0.8507, 0.7653, 0.8043, 0.7691, 0.8035, 0.7691, 0.8037, 0.7653, 0.8045, 0.0, 0.0, 0.0, 0.0, 0.0, 0.0, 0.0, 0.0, 0.0, 0.0, 0.0, 0.0, 0.0, 0.0, 0.0, 0.0, 0.7873, 0.8011, 0.7873, 0.8019, 0.7832, 0.8019, 0.7832, 0.8011, 0.7392, 0.8388, 0.7369, 0.8424, 0.7368, 0.8423, 0.739, 0.8387, 0.0, 0.0, 0.0, 0.0, 0.0, 0.0, 0.0, 0.0, 0.7832, 0.7895, 0.7832, 0.7886, 0.7874, 0.7886, 0.7874, 0.7895, 0.7265, 0.8497, 0.7223, 0.8506, 0.7223, 0.8504, 0.7265, 0.8495, 0.0, 0.0, 0.0, 0.0, 0.0, 0.0, 0.0, 0.0, 0.7036, 0.8507, 0.7035, 0.8515, 0.6992, 0.8515, 0.6991, 0.8507, 0.7068, 0.8114, 0.7104, 0.809, 0.7105, 0.8091, 0.707, 0.8115, 0.0, 0.0, 0.0, 0.0, 0.0, 0.0, 0.0, 0.0, 0.7038, 0.8426, 0.7016, 0.839, 0.7017, 0.8389, 0.704, 0.8425, 0.7634, 0.847, 0.7673, 0.8462, 0.7673, 0.8464, 0.7634, 0.8472, 0.7832, 0.8001, 0.7832, 0.7993, 0.7874, 0.7993, 0.7874, 0.8001, 0.0, 0.0, 0.0, 0.0, 0.0, 0.0, 0.0, 0.0, 0.7785, 0.797, 0.7807, 0.7937, 0.7809, 0.7938, 0.7787, 0.7971, 0.7873, 0.8029, 0.7873, 0.8037, 0.7832, 0.8037, 0.7832, 0.8029, 0.0, 0.0, 0.0, 0.0, 0.0, 0.0, 0.0, 0.0, 0.7461, 0.7746, 0.7446, 0.7783, 0.7444, 0.7782, 0.7459, 0.7745, 0.7274, 0.8054, 0.7316, 0.804, 0.7317, 0.8042, 0.7275, 0.8056, 0.7832, 0.7965, 0.7832, 0.7957, 0.7874, 0.7957, 0.7874, 0.7965, 0.0, 0.0, 0.0, 0.0, 0.0, 0.0, 0.0, 0.0, 0.7691, 0.7648, 0.7653, 0.764, 0.7654, 0.7638, 0.7691, 0.7646, 0.7214, 0.8507, 0.7214, 0.8515, 0.7171, 0.8515, 0.7171, 0.8507, 0.0, 0.0, 0.0, 0.0, 0.0, 0.0, 0.0, 0.0, 0.6999, 0.8222, 0.7015, 0.8182, 0.7017, 0.8183, 0.7001, 0.8223, 0.7832, 0.8028, 0.7832, 0.802, 0.7874, 0.802, 0.7874, 0.8028, 0.0, 0.0, 0.0, 0.0, 0.0, 0.0, 0.0, 0.0, 0.0, 0.0, 0.0, 0.0, 0.0, 0.0, 0.0, 0.0, 0.7339, 0.8455, 0.7304, 0.848, 0.7303, 0.8479, 0.7338, 0.8454, 0.7874, 0.8002, 0.7873, 0.801, 0.7832, 0.801, 0.7832, 0.8002, 0.0, 0.0, 0.0, 0.0, 0.0, 0.0, 0.0, 0.0, 0.7215, 0.8515, 0.7215, 0.8507, 0.7257, 0.8507, 0.7257, 0.8515, 0.7316, 0.7664, 0.7276, 0.7649, 0.7277, 0.7647, 0.7317, 0.7662, 0.7438, 0.7861, 0.7445, 0.79, 0.7443, 0.79, 0.7436, 0.7861, 0.0, 0.0, 0.0, 0.0, 0.0, 0.0, 0.0, 0.0, 0.7505, 0.8509, 0.7505, 0.8518, 0.7463, 0.8518, 0.7463, 0.8509, 0.7726, 0.802, 0.7758, 0.7998, 0.776, 0.7999, 0.7727, 0.8022, 0.0, 0.0, 0.0, 0.0, 0.0, 0.0, 0.0, 0.0, 0.0, 0.0, 0.0, 0.0, 0.0, 0.0, 0.0, 0.0, 0.7594, 0.851, 0.7594, 0.8518, 0.7552, 0.8518, 0.7552, 0.851, 0.711, 0.7662, 0.7074, 0.7683, 0.7073, 0.7682, 0.7109, 0.766, 0.6991, 0.8265, 0.6999, 0.8222, 0.7001, 0.8223, 0.6993, 0.8265, 0.7671, 0.8074, 0.7633, 0.8067, 0.7633, 0.8065, 0.7671, 0.8072, 0.7383, 0.7989, 0.7406, 0.7955, 0.7407, 0.7956, 0.7384, 0.7991, 0.7548, 0.8509, 0.7548, 0.8517, 0.7506, 0.8517, 0.7506, 0.8509, 0.731, 0.8089, 0.7343, 0.8113, 0.7342, 0.8114, 0.7309, 0.809, 0.7148, 0.8053, 0.719, 0.8061, 0.7189, 0.8063, 0.7147, 0.8055, 0.7821, 0.7783, 0.7807, 0.7746, 0.7808, 0.7745, 0.7823, 0.7782, 0.7832, 0.7947, 0.7832, 0.7938, 0.7874, 0.7938, 0.7874, 0.7947, 0.7788, 0.8173, 0.7766, 0.814, 0.7768, 0.8138, 0.7789, 0.8172, 0.7001, 0.7908, 0.7018, 0.7947, 0.7016, 0.7948, 0.6999, 0.7908, 0.7038, 0.8146, 0.7068, 0.8114, 0.707, 0.8115, 0.704, 0.8147, 0.7814, 0.8515, 0.7814, 0.8507, 0.7857, 0.8507, 0.7857, 0.8515, 0.751, 0.7685, 0.7482, 0.7713, 0.7481, 0.7712, 0.7508, 0.7684, 0.7832, 0.7956, 0.7832, 0.7948, 0.7874, 0.7948, 0.7874, 0.7956, 0.7138, 0.8498, 0.71, 0.848, 0.7101, 0.8479, 0.7139, 0.8496, 0.777, 0.8517, 0.777, 0.8508, 0.7813, 0.8508, 0.7812, 0.8517, 0.7352, 0.7687, 0.7316, 0.7664, 0.7317, 0.7662, 0.7353, 0.7685, 0.715, 0.7648, 0.711, 0.7662, 0.7109, 0.766, 0.7149, 0.7646, 0.7276, 0.7649, 0.7234, 0.764, 0.7234, 0.7638, 0.7277, 0.7647, 0.7613, 0.8043, 0.7653, 0.8043, 0.7653, 0.8045, 0.7613, 0.8045, 0.7636, 0.8517, 0.7636, 0.8509, 0.7679, 0.8509, 0.7679, 0.8517, 0.4184, 0.2767, 0.4567, 0.2767, 0.4567, 0.2777, 0.4184, 0.2777, 0.4184, 0.2812, 0.4566, 0.2812, 0.4566, 0.2822, 0.4184, 0.2822, 0.4389, 0.2442, 0.4031, 0.2439, 0.4144, 0.2383, 0.387, 0.2292, 0.4143, 0.2185, 0.4145, 0.2181, 0.4146, 0.2186, 0.4032, 0.2128, 0.4392, 0.2128, 0.4564, 0.2845, 0.4184, 0.2845, 0.4184, 0.2835, 0.4564, 0.2835, 0.4567, 0.2811, 0.4184, 0.2811, 0.4184, 0.2801, 0.4567, 0.2801, 0.4184, 0.2824, 0.4565, 0.2824, 0.4565, 0.2834, 0.4184, 0.2834, 0.4774, 0.2712, 0.4705, 0.2824, 0.4705, 0.2443, 0.5039, 0.2445, 0.5039, 0.2825, 0.4973, 0.271, 0.4934, 0.2848, 0.4879, 0.2713, 0.4811, 0.2848, 0.4808, 0.2968, 0.4809, 0.3297, 0.4427, 0.3297, 0.4567, 0.3237, 0.4407, 0.3189, 0.4565, 0.3134, 0.4401, 0.3074, 0.4565, 0.303, 0.4426, 0.2964, 0.4184, 0.2924, 0.4564, 0.2924, 0.4564, 0.2933, 0.4184, 0.2933, 0.4566, 0.2922, 0.4184, 0.2922, 0.4184, 0.2913, 0.4566, 0.2913, 0.4567, 0.2889, 0.4184, 0.2889, 0.4184, 0.2879, 0.4567, 0.2879, 0.4567, 0.2878, 0.4184, 0.2878, 0.4184, 0.2868, 0.4567, 0.2868, 0.3869, 0.2658, 0.3559, 0.2658, 0.3559, 0.2298, 0.3616, 0.2409, 0.3707, 0.2128, 0.3811, 0.2405, 0.3815, 0.2407, 0.3811, 0.2408, 0.3869, 0.2298, 0.4571, 0.2867, 0.4184, 0.2867, 0.4184, 0.2857, 0.4571, 0.2857, 0.1996, 0.3348, 0.1183, 0.3344, 0.1183, 0.254, 0.1995, 0.254, 0.7853, 0.847, 0.7814, 0.847, 0.7813, 0.8453, 0.7855, 0.8453, 0.7698, 0.8046, 0.7737, 0.8047, 0.7738, 0.8063, 0.7696, 0.8063, 0.7853, 0.8276, 0.7814, 0.8276, 0.7813, 0.8259, 0.7856, 0.8259, 0.7653, 0.8046, 0.7693, 0.8046, 0.7695, 0.8063, 0.7653, 0.8063, 0.7853, 0.8329, 0.7814, 0.833, 0.7813, 0.8313, 0.7855, 0.8313, 0.7853, 0.8401, 0.7814, 0.8401, 0.7813, 0.8384, 0.7855, 0.8384, 0.7772, 0.8472, 0.7811, 0.8473, 0.7813, 0.8491, 0.777, 0.8491, 0.7854, 0.8365, 0.7815, 0.8365, 0.7813, 0.8348, 0.7855, 0.8348, 0.7814, 0.8185, 0.7853, 0.8185, 0.7856, 0.8203, 0.7813, 0.8203, 0.7502, 0.8492, 0.7463, 0.8489, 0.7462, 0.8472, 0.7505, 0.8472, 0.7814, 0.8278, 0.7853, 0.8277, 0.7856, 0.8294, 0.7813, 0.8294, 0.7592, 0.8491, 0.7553, 0.8492, 0.7552, 0.8472, 0.7593, 0.8472, 0.7827, 0.8046, 0.7866, 0.8046, 0.7868, 0.8062, 0.7826, 0.8062, 0.7678, 0.849, 0.7639, 0.8491, 0.7636, 0.8472, 0.768, 0.8472, 0.7853, 0.8127, 0.7814, 0.8126, 0.7813, 0.8108, 0.7855, 0.8108, 0.7833, 0.7657, 0.7872, 0.7655, 0.7874, 0.7671, 0.7832, 0.7671, 0.7767, 0.849, 0.7728, 0.8491, 0.7725, 0.8472, 0.7769, 0.8472, 0.7833, 0.7811, 0.7872, 0.781, 0.7874, 0.7825, 0.7832, 0.7825, 0.7854, 0.8221, 0.7815, 0.8221, 0.7813, 0.8203, 0.7855, 0.8203, 0.7833, 0.7857, 0.7872, 0.7856, 0.7874, 0.7871, 0.7832, 0.7871, 0.7522, 0.8064, 0.7483, 0.8064, 0.748, 0.8046, 0.7522, 0.8049, 0.7834, 0.7872, 0.7873, 0.7872, 0.7873, 0.7886, 0.7832, 0.7886, 0.7872, 0.7856, 0.7833, 0.7855, 0.7832, 0.7841, 0.7873, 0.7841, 0.7418, 0.8492, 0.7457, 0.8494, 0.7459, 0.8509, 0.7417, 0.8509, 0.7872, 0.7809, 0.7833, 0.781, 0.7832, 0.7795, 0.7874, 0.7795, 0.7765, 0.8508, 0.7726, 0.8506, 0.7725, 0.8492, 0.7768, 0.8492, 0.7832, 0.7747, 0.7832, 0.7708, 0.7847, 0.7705, 0.7847, 0.7747, 0.7507, 0.8492, 0.7546, 0.8492, 0.7549, 0.8508, 0.7506, 0.8508, 0.7815, 0.8419, 0.7854, 0.842, 0.7856, 0.8436, 0.7813, 0.8436, 0.7814, 0.8241, 0.7853, 0.8241, 0.7855, 0.8258, 0.7813, 0.8258, 0.7567, 0.8046, 0.7606, 0.8046, 0.7609, 0.8064, 0.7566, 0.8064, 0.7638, 0.8492, 0.7677, 0.8492, 0.7679, 0.8508, 0.7636, 0.8508, 0.7758, 0.7998, 0.7785, 0.797, 0.7787, 0.7971, 0.776, 0.7999, 0.7445, 0.79, 0.7459, 0.7937, 0.7458, 0.7938, 0.7443, 0.79, 0.7369, 0.8424, 0.7339, 0.8455, 0.7338, 0.8454, 0.7368, 0.8423, 0.7653, 0.764, 0.7615, 0.764, 0.7615, 0.7638, 0.7654, 0.7638, 0.7438, 0.7821, 0.7438, 0.7861, 0.7436, 0.7861, 0.7436, 0.7821, 0.7575, 0.8035, 0.7613, 0.8043, 0.7613, 0.8045, 0.7575, 0.8037, 0.7373, 0.8145, 0.7396, 0.818, 0.7394, 0.8181, 0.7372, 0.8146, 0.7829, 0.7822, 0.7821, 0.7783, 0.7823, 0.7782, 0.7831, 0.7821, 0.7821, 0.79, 0.7829, 0.7861, 0.7831, 0.7861, 0.7823, 0.7901, 0.7304, 0.848, 0.7265, 0.8497, 0.7265, 0.8495, 0.7303, 0.8479, 0.7181, 0.8506, 0.7138, 0.8498, 0.7139, 0.8496, 0.7181, 0.8504, 0.7691, 0.8035, 0.7726, 0.802, 0.7727, 0.8022, 0.7691, 0.8037, 0.7407, 0.8347, 0.7392, 0.8388, 0.739, 0.8387, 0.7405, 0.8347, 0.7104, 0.809, 0.7144, 0.8073, 0.7144, 0.8074, 0.7105, 0.8091, 0.7269, 0.8073, 0.731, 0.8089, 0.7309, 0.809, 0.7268, 0.8075, 0.7758, 0.7685, 0.7726, 0.7663, 0.7727, 0.7661, 0.7759, 0.7684, 0.6991, 0.8308, 0.6991, 0.8265, 0.6993, 0.8265, 0.6993, 0.8308, 0.7785, 0.7713, 0.7758, 0.7685, 0.7759, 0.7684, 0.7787, 0.7712, 0.7067, 0.8456, 0.7038, 0.8426, 0.704, 0.8425, 0.7068, 0.8455, 0.7542, 0.7663, 0.751, 0.7685, 0.7508, 0.7684, 0.7541, 0.7661, 0.7539, 0.802, 0.7575, 0.8035, 0.7575, 0.8037, 0.7538, 0.8022, 0.7144, 0.8073, 0.7185, 0.8065, 0.7185, 0.8066, 0.7144, 0.8074, 0.7223, 0.8506, 0.7181, 0.8506, 0.7181, 0.8504, 0.7223, 0.8504, 0.7726, 0.7663, 0.7691, 0.7648, 0.7691, 0.7646, 0.7727, 0.7661, 0.7415, 0.8305, 0.7407, 0.8347, 0.7405, 0.8347, 0.7413, 0.8305, 0.7446, 0.7783, 0.7438, 0.7821, 0.7436, 0.7821, 0.7444, 0.7782, 0.748, 0.797, 0.7507, 0.7998, 0.7506, 0.7999, 0.7479, 0.7971, 0.7459, 0.7937, 0.748, 0.797, 0.7479, 0.7971, 0.7458, 0.7938, 0.741, 0.8221, 0.7416, 0.8262, 0.7414, 0.8262, 0.7408, 0.8221, 0.7615, 0.764, 0.7578, 0.7648, 0.7577, 0.7646, 0.7615, 0.7638, 0.7396, 0.818, 0.741, 0.8221, 0.7408, 0.8221, 0.7394, 0.8181, 0.7185, 0.8065, 0.7228, 0.8065, 0.7227, 0.8067, 0.7185, 0.8066, 0.7439, 0.8046, 0.7478, 0.8048, 0.7479, 0.8064, 0.7436, 0.8064, 0.7784, 0.8047, 0.7823, 0.8046, 0.7825, 0.8063, 0.7782, 0.8063, 0.7815, 0.8366, 0.7854, 0.8366, 0.7855, 0.8383, 0.7813, 0.8383, 0.7872, 0.7779, 0.7833, 0.7778, 0.7832, 0.7764, 0.7874, 0.7764, 0.7872, 0.784, 0.7833, 0.784, 0.7832, 0.7826, 0.7874, 0.7826, 0.7681, 0.8492, 0.772, 0.8492, 0.7721, 0.8508, 0.768, 0.8508, 0.7509, 0.8472, 0.7548, 0.8473, 0.7551, 0.8491, 0.7506, 0.8491, 0.7855, 0.8488, 0.7816, 0.8489, 0.7814, 0.8472, 0.7857, 0.8472, 0.7564, 0.8063, 0.7525, 0.8064, 0.7523, 0.8046, 0.7566, 0.8046, 0.778, 0.8062, 0.7741, 0.8063, 0.7739, 0.8046, 0.7781, 0.8046, 0.7815, 0.8489, 0.7855, 0.849, 0.7856, 0.8506, 0.7814, 0.8506, 0.7854, 0.8165, 0.7815, 0.8165, 0.7813, 0.8147, 0.7856, 0.8147, 0.7418, 0.8475, 0.7457, 0.8472, 0.7461, 0.8492, 0.7417, 0.8492, 0.7813, 0.8105, 0.7813, 0.8066, 0.7831, 0.8065, 0.7831, 0.8107, 0.7596, 0.8472, 0.7635, 0.8473, 0.7635, 0.8492, 0.7594, 0.8492, 0.7853, 0.8184, 0.7814, 0.8183, 0.7813, 0.8166, 0.7856, 0.8166, 0.7814, 0.8128, 0.7853, 0.8128, 0.7855, 0.8146, 0.7813, 0.8146, 0.7684, 0.8472, 0.7723, 0.8473, 0.7725, 0.8491, 0.7681, 0.8491, 0.7592, 0.8509, 0.7553, 0.8509, 0.7552, 0.8493, 0.7594, 0.8493, 0.7814, 0.8222, 0.7853, 0.8222, 0.7854, 0.824, 0.7813, 0.824, 0.7833, 0.778, 0.7872, 0.7779, 0.7874, 0.7794, 0.7832, 0.7794, 0.7833, 0.7748, 0.7873, 0.7748, 0.7874, 0.7763, 0.7832, 0.7763, 0.7872, 0.7704, 0.7833, 0.7704, 0.7832, 0.7689, 0.7874, 0.7689, 0.7814, 0.8438, 0.7853, 0.8436, 0.7856, 0.8453, 0.7813, 0.8453, 0.7815, 0.8331, 0.7854, 0.8331, 0.7856, 0.8347, 0.7813, 0.8347, 0.7815, 0.8402, 0.7854, 0.8402, 0.7855, 0.8418, 0.7813, 0.8418, 0.781, 0.8507, 0.7771, 0.8507, 0.777, 0.8491, 0.7812, 0.8491, 0.765, 0.8063, 0.7611, 0.8063, 0.761, 0.8046, 0.7652, 0.8046, 0.7853, 0.8312, 0.7814, 0.8311, 0.7813, 0.8295, 0.7856, 0.8295, 0.7872, 0.7654, 0.7833, 0.7654, 0.7832, 0.7638, 0.7874, 0.7638, 0.7871, 0.7688, 0.7832, 0.7687, 0.7832, 0.7672, 0.7874, 0.7672, 0.7504, 0.8508, 0.7465, 0.8509, 0.7463, 0.8492, 0.7505, 0.8492, 0.7803, 0.8327, 0.781, 0.8288, 0.7812, 0.8288, 0.7805, 0.8327, 0.7427, 0.8326, 0.7441, 0.8363, 0.7439, 0.8364, 0.7425, 0.8327, 0.6995, 0.7824, 0.6993, 0.7866, 0.6991, 0.7866, 0.6993, 0.7823, 0.7707, 0.809, 0.7671, 0.8074, 0.7671, 0.8072, 0.7708, 0.8088, 0.7406, 0.7752, 0.7383, 0.7717, 0.7384, 0.7716, 0.7408, 0.7751, 0.7424, 0.7916, 0.7433, 0.7876, 0.7435, 0.7876, 0.7426, 0.7916, 0.7383, 0.7717, 0.7352, 0.7687, 0.7353, 0.7685, 0.7384, 0.7716, 0.7191, 0.764, 0.715, 0.7648, 0.7149, 0.7646, 0.7191, 0.7638, 0.7489, 0.8424, 0.7521, 0.8446, 0.752, 0.8448, 0.7488, 0.8426, 0.7522, 0.8089, 0.749, 0.8111, 0.7489, 0.811, 0.7521, 0.8087, 0.7419, 0.8248, 0.7419, 0.8287, 0.7417, 0.8287, 0.7417, 0.8247, 0.7316, 0.804, 0.735, 0.8019, 0.7351, 0.8021, 0.7317, 0.8042, 0.749, 0.8111, 0.7463, 0.8139, 0.7461, 0.8138, 0.7489, 0.811, 0.7423, 0.7791, 0.7406, 0.7752, 0.7408, 0.7751, 0.7425, 0.7791, 0.7463, 0.8139, 0.7442, 0.8172, 0.744, 0.8171, 0.7461, 0.8138, 0.7557, 0.8462, 0.7595, 0.8469, 0.7595, 0.8472, 0.7556, 0.8464, 0.774, 0.8424, 0.7767, 0.8396, 0.7769, 0.8398, 0.7742, 0.8426, 0.7431, 0.7832, 0.7423, 0.7791, 0.7425, 0.7791, 0.7433, 0.7832, 0.7004, 0.7784, 0.6995, 0.7824, 0.6993, 0.7823, 0.7002, 0.7783, 0.781, 0.8248, 0.7802, 0.8209, 0.7804, 0.8209, 0.7812, 0.8248, 0.7441, 0.8363, 0.7462, 0.8396, 0.7461, 0.8397, 0.7439, 0.8364, 0.7789, 0.8363, 0.7803, 0.8327, 0.7805, 0.8327, 0.779, 0.8364, 0.7406, 0.7955, 0.7424, 0.7916, 0.7426, 0.7916, 0.7407, 0.7956, 0.7673, 0.8462, 0.7708, 0.8447, 0.7709, 0.8448, 0.7673, 0.8464, 0.7044, 0.7712, 0.7021, 0.7746, 0.7019, 0.7745, 0.7043, 0.771, 0.7234, 0.764, 0.7191, 0.764, 0.7191, 0.7638, 0.7234, 0.7638, 0.7074, 0.7683, 0.7044, 0.7712, 0.7043, 0.771, 0.7073, 0.7682, 0.7739, 0.8112, 0.7707, 0.809, 0.7708, 0.8088, 0.774, 0.811, 0.7427, 0.8209, 0.7419, 0.8248, 0.7417, 0.8247, 0.7425, 0.8208, 0.7633, 0.8067, 0.7595, 0.8067, 0.7595, 0.8065, 0.7633, 0.8065, 0.719, 0.8061, 0.7233, 0.8062, 0.7233, 0.8064, 0.7189, 0.8063, 0.7072, 0.8013, 0.7108, 0.8036, 0.7107, 0.8038, 0.707, 0.8015])
me_cylinder_002.use_remesh_preserve_volume = False
me_cylinder_002.use_remesh_preserve_attributes = False
me_cylinder_002.use_mirror_vertex_groups = False
me_cylinder_002.update()

# ---- objects
ob_cylinder = bpy.data.objects.new('Cylinder', me_cylinder_002)
ob_camera = bpy.data.objects.new('Camera', cam_camera)

# ---- transforms, parenting, visibility, modifiers, constraints
ob_cylinder.location = (0.0, 3.042, 0.0)
ob_cylinder.scale = (0.9222, 0.9254, 1.11)
ob_cylinder.lineart.crease_threshold = 0.0
ob_camera.location = (7.481, -6.508, 5.344)
ob_camera.rotation_euler = (1.109, 0.01082, 0.8149)
ob_camera.lock_rotations_4d = False
ob_camera.empty_display_type = 'ARROWS'
ob_camera.color = (0.0, 0.0, 0.0, 0.0)
ob_camera.display_type = 'WIRE'
ob_camera.lineart.crease_threshold = 0.0

# ---- collection membership
col_collection_1.objects.link(ob_cylinder)
col_collection_1.objects.link(ob_camera)

# ---- scene / render settings (as saved in the file)
scene.camera = ob_camera
scene.frame_start = 1; scene.frame_end = 250; scene.frame_set(130)
scene.render.engine = 'BLENDER_EEVEE_NEXT'
scene.render.resolution_percentage = 50
scene.render.dither_intensity = 0.0
scene.cycles.use_denoising = False
scene.cycles.samples = 10
scene.cycles.sampling_pattern = 'TABULATED_SOBOL'
scene.cycles.light_sampling_threshold = 0.0
scene.cycles.use_adaptive_sampling = False
scene.cycles.use_light_tree = False
scene.cycles.blur_glossy = 0.0
scene.cycles.pixel_filter_type = 'GAUSSIAN'
scene.cycles.sample_clamp_indirect = 0.0
scene.view_settings.view_transform = 'Standard'
bpy.context.view_layer.update()

# ---- added for rendering (the .blend has no usable light): sun
light_auto_sun = bpy.data.lights.new('AutoSun', 'SUN')
light_auto_sun.energy = 3.0
light_auto_sun.angle = 0.0523599
ob_auto_sun = bpy.data.objects.new('AutoSun', light_auto_sun)
scene.collection.objects.link(ob_auto_sun)
ob_auto_sun.rotation_euler = (0.872665, 0.174533, 0.523599)
bpy.context.view_layer.update()
